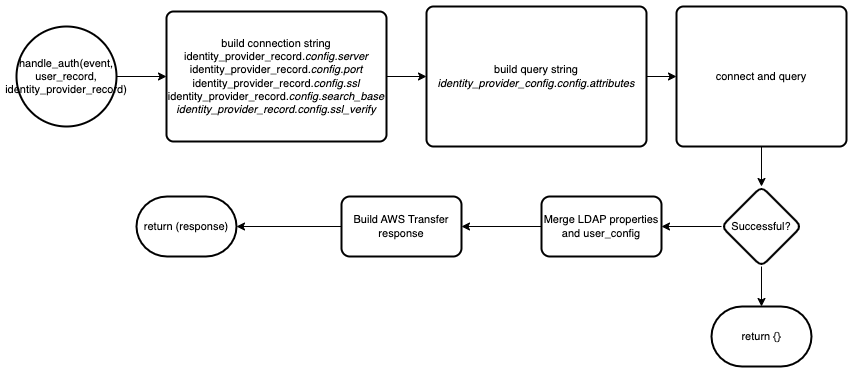

The diagram above was exported from draw.io. Its source (the exported page's mxGraphModel, read from the mxfile embedded in the PNG):
<mxGraphModel dx="2396" dy="894" grid="1" gridSize="10" guides="1" tooltips="1" connect="1" arrows="1" fold="1" page="1" pageScale="1" pageWidth="850" pageHeight="1100" math="0" shadow="0">
  <root>
    <mxCell id="0" />
    <mxCell id="1" parent="0" />
    <mxCell id="OjrBDegtOv5cAJYjnbsx-19" style="edgeStyle=orthogonalEdgeStyle;rounded=0;orthogonalLoop=1;jettySize=auto;html=1;fontSize=11;" parent="1" source="OjrBDegtOv5cAJYjnbsx-2" target="OjrBDegtOv5cAJYjnbsx-4" edge="1">
      <mxGeometry relative="1" as="geometry" />
    </mxCell>
    <mxCell id="OjrBDegtOv5cAJYjnbsx-2" value="handle_auth(event, user_record, identity_provider_record)" style="strokeWidth=2;html=1;shape=mxgraph.flowchart.start_2;whiteSpace=wrap;strokeColor=#000000;fontSize=11;fillColor=none;" parent="1" vertex="1">
      <mxGeometry x="10" y="230" width="100" height="100" as="geometry" />
    </mxCell>
    <mxCell id="OjrBDegtOv5cAJYjnbsx-6" value="" style="edgeStyle=orthogonalEdgeStyle;rounded=0;orthogonalLoop=1;jettySize=auto;html=1;fontSize=11;" parent="1" source="OjrBDegtOv5cAJYjnbsx-4" target="OjrBDegtOv5cAJYjnbsx-5" edge="1">
      <mxGeometry relative="1" as="geometry" />
    </mxCell>
    <mxCell id="OjrBDegtOv5cAJYjnbsx-4" value="build connection string&lt;br&gt;identity_provider_record&lt;i&gt;.config.server&lt;/i&gt;&lt;br&gt;identity_provider_record&lt;i&gt;.config.port&lt;/i&gt;&lt;br&gt;identity_provider_record&lt;i&gt;.config.ssl&lt;br&gt;&lt;/i&gt;identity_provider_record&lt;i style=&quot;border-color: var(--border-color);&quot;&gt;.config.search_base&lt;br&gt;identity_provider_record.config.ssl_verify&lt;br style=&quot;border-color: var(--border-color);&quot;&gt;&lt;/i&gt;" style="rounded=1;whiteSpace=wrap;html=1;absoluteArcSize=1;arcSize=14;strokeWidth=2;strokeColor=#000000;fontSize=11;fillColor=none;" parent="1" vertex="1">
      <mxGeometry x="160" y="215" width="220" height="130" as="geometry" />
    </mxCell>
    <mxCell id="OjrBDegtOv5cAJYjnbsx-8" value="" style="edgeStyle=orthogonalEdgeStyle;rounded=0;orthogonalLoop=1;jettySize=auto;html=1;fontSize=11;" parent="1" source="OjrBDegtOv5cAJYjnbsx-5" target="OjrBDegtOv5cAJYjnbsx-7" edge="1">
      <mxGeometry relative="1" as="geometry" />
    </mxCell>
    <mxCell id="OjrBDegtOv5cAJYjnbsx-5" value="build query string&lt;br&gt;&lt;i&gt;identity_provider_config.config.attributes&lt;br&gt;&lt;/i&gt;" style="rounded=1;whiteSpace=wrap;html=1;absoluteArcSize=1;arcSize=14;strokeWidth=2;strokeColor=#000000;fontSize=11;fillColor=none;" parent="1" vertex="1">
      <mxGeometry x="420" y="210" width="220" height="140" as="geometry" />
    </mxCell>
    <mxCell id="OjrBDegtOv5cAJYjnbsx-10" value="" style="edgeStyle=orthogonalEdgeStyle;rounded=0;orthogonalLoop=1;jettySize=auto;html=1;fontSize=11;" parent="1" source="OjrBDegtOv5cAJYjnbsx-7" target="OjrBDegtOv5cAJYjnbsx-9" edge="1">
      <mxGeometry relative="1" as="geometry" />
    </mxCell>
    <mxCell id="OjrBDegtOv5cAJYjnbsx-7" value="connect and query" style="rounded=1;whiteSpace=wrap;html=1;absoluteArcSize=1;arcSize=14;strokeWidth=2;strokeColor=#000000;fontSize=11;fillColor=none;" parent="1" vertex="1">
      <mxGeometry x="670" y="210" width="170" height="140" as="geometry" />
    </mxCell>
    <mxCell id="OjrBDegtOv5cAJYjnbsx-14" value="" style="edgeStyle=orthogonalEdgeStyle;rounded=0;orthogonalLoop=1;jettySize=auto;html=1;fontSize=11;" parent="1" source="OjrBDegtOv5cAJYjnbsx-9" target="OjrBDegtOv5cAJYjnbsx-13" edge="1">
      <mxGeometry relative="1" as="geometry" />
    </mxCell>
    <mxCell id="K1IxPmORq_Psjmhu0Wez-2" value="" style="edgeStyle=orthogonalEdgeStyle;rounded=0;orthogonalLoop=1;jettySize=auto;html=1;" edge="1" parent="1" source="OjrBDegtOv5cAJYjnbsx-9" target="K1IxPmORq_Psjmhu0Wez-3">
      <mxGeometry relative="1" as="geometry">
        <mxPoint x="755" y="560" as="targetPoint" />
      </mxGeometry>
    </mxCell>
    <mxCell id="OjrBDegtOv5cAJYjnbsx-9" value="Successful?" style="rhombus;whiteSpace=wrap;html=1;fontSize=11;fillColor=none;strokeColor=#000000;rounded=1;arcSize=14;strokeWidth=2;" parent="1" vertex="1">
      <mxGeometry x="715" y="390" width="80" height="80" as="geometry" />
    </mxCell>
    <mxCell id="OjrBDegtOv5cAJYjnbsx-16" value="" style="edgeStyle=orthogonalEdgeStyle;rounded=0;orthogonalLoop=1;jettySize=auto;html=1;fontSize=11;" parent="1" source="OjrBDegtOv5cAJYjnbsx-13" target="OjrBDegtOv5cAJYjnbsx-15" edge="1">
      <mxGeometry relative="1" as="geometry" />
    </mxCell>
    <mxCell id="OjrBDegtOv5cAJYjnbsx-13" value="Merge LDAP properties&lt;br&gt;and user_config" style="whiteSpace=wrap;html=1;fontSize=11;fillColor=none;strokeColor=#000000;rounded=1;arcSize=14;strokeWidth=2;" parent="1" vertex="1">
      <mxGeometry x="535" y="400" width="120" height="60" as="geometry" />
    </mxCell>
    <mxCell id="OjrBDegtOv5cAJYjnbsx-18" style="edgeStyle=orthogonalEdgeStyle;rounded=0;orthogonalLoop=1;jettySize=auto;html=1;fontSize=11;" parent="1" source="OjrBDegtOv5cAJYjnbsx-15" target="OjrBDegtOv5cAJYjnbsx-17" edge="1">
      <mxGeometry relative="1" as="geometry" />
    </mxCell>
    <mxCell id="OjrBDegtOv5cAJYjnbsx-15" value="Build AWS Transfer&lt;br&gt;response" style="whiteSpace=wrap;html=1;fontSize=11;fillColor=none;strokeColor=#000000;rounded=1;arcSize=14;strokeWidth=2;" parent="1" vertex="1">
      <mxGeometry x="335" y="400" width="120" height="60" as="geometry" />
    </mxCell>
    <mxCell id="OjrBDegtOv5cAJYjnbsx-17" value="return (response)" style="strokeWidth=2;html=1;shape=mxgraph.flowchart.terminator;whiteSpace=wrap;strokeColor=#000000;fontSize=11;fillColor=none;" parent="1" vertex="1">
      <mxGeometry x="130" y="400" width="100" height="60" as="geometry" />
    </mxCell>
    <mxCell id="K1IxPmORq_Psjmhu0Wez-3" value="return {}" style="strokeWidth=2;html=1;shape=mxgraph.flowchart.terminator;whiteSpace=wrap;strokeColor=#000000;fontSize=11;fillColor=none;" vertex="1" parent="1">
      <mxGeometry x="705" y="510" width="100" height="60" as="geometry" />
    </mxCell>
  </root>
</mxGraphModel>